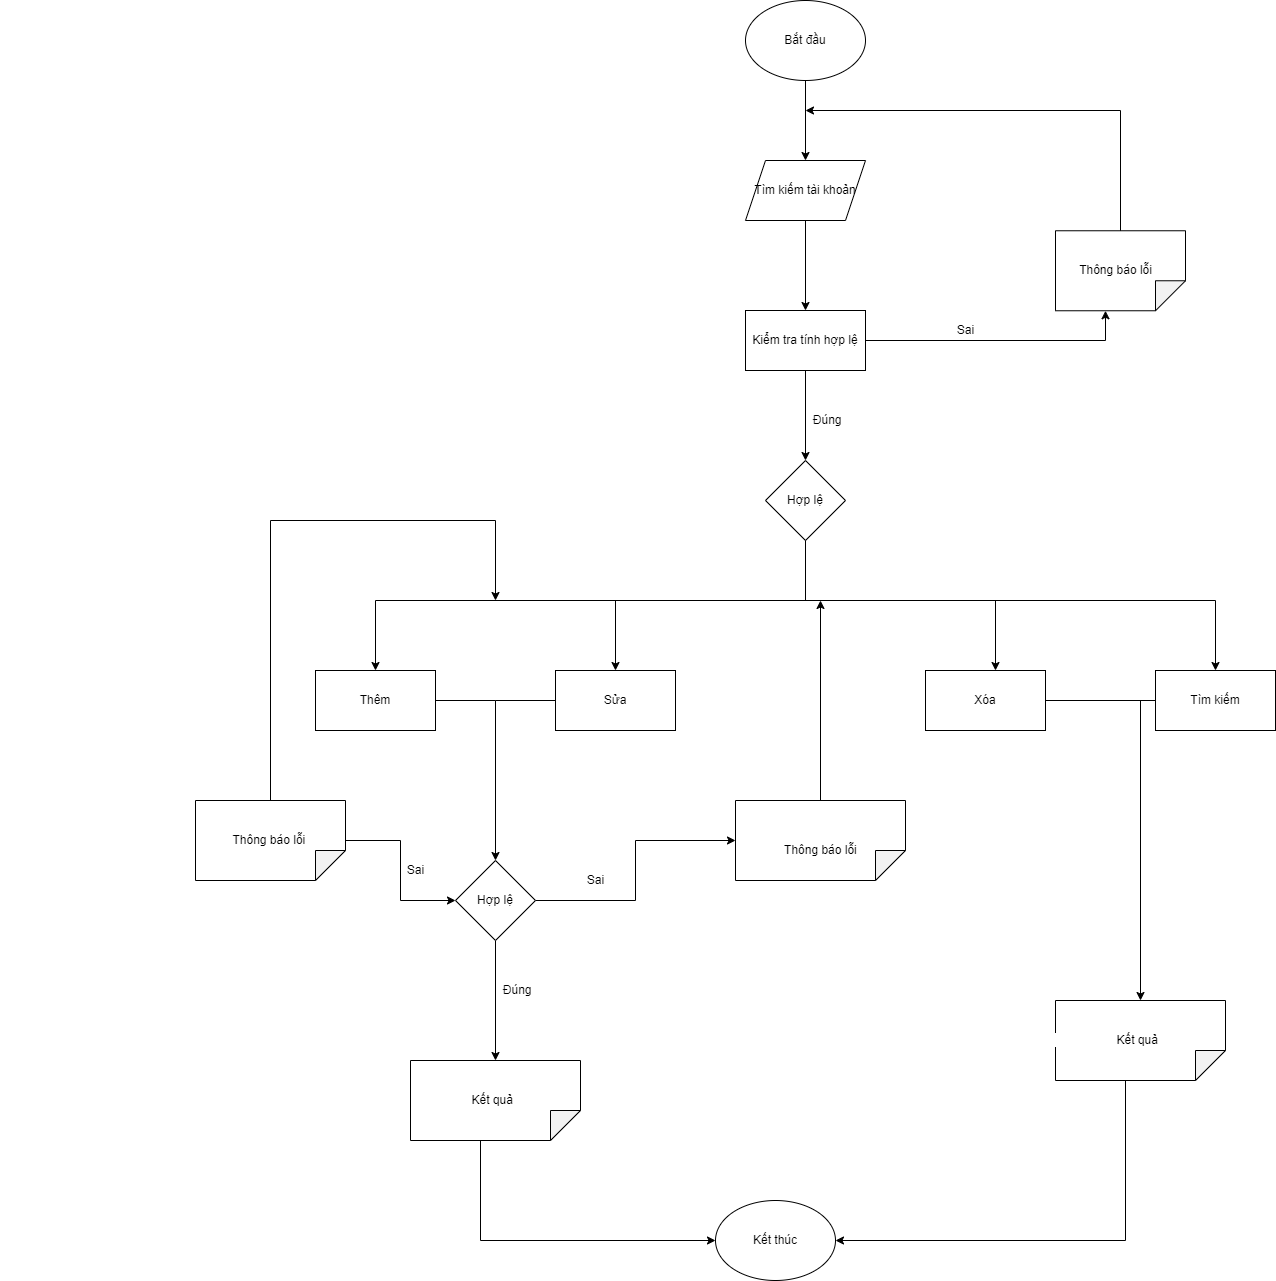

The diagram above was exported from draw.io. Its source (the exported page's mxGraphModel, read from the mxfile embedded in the PNG):
<mxGraphModel dx="2926" dy="1298" grid="1" gridSize="10" guides="1" tooltips="1" connect="1" arrows="1" fold="1" page="1" pageScale="1" pageWidth="850" pageHeight="1100" math="0" shadow="0">
  <root>
    <mxCell id="0" />
    <mxCell id="1" parent="0" />
    <mxCell id="wmBDpyrPcyKCkDST_bje-10" style="edgeStyle=orthogonalEdgeStyle;rounded=0;orthogonalLoop=1;jettySize=auto;html=1;entryX=0.5;entryY=0;entryDx=0;entryDy=0;" parent="1" source="wmBDpyrPcyKCkDST_bje-1" target="wmBDpyrPcyKCkDST_bje-2" edge="1">
      <mxGeometry relative="1" as="geometry" />
    </mxCell>
    <mxCell id="wmBDpyrPcyKCkDST_bje-1" value="Bắt đầu" style="ellipse;whiteSpace=wrap;html=1;" parent="1" vertex="1">
      <mxGeometry x="190" y="60" width="120" height="80" as="geometry" />
    </mxCell>
    <mxCell id="wmBDpyrPcyKCkDST_bje-11" style="edgeStyle=orthogonalEdgeStyle;rounded=0;orthogonalLoop=1;jettySize=auto;html=1;" parent="1" source="wmBDpyrPcyKCkDST_bje-2" target="wmBDpyrPcyKCkDST_bje-3" edge="1">
      <mxGeometry relative="1" as="geometry" />
    </mxCell>
    <mxCell id="wmBDpyrPcyKCkDST_bje-2" value="Tìm kiếm tài khoản" style="shape=parallelogram;perimeter=parallelogramPerimeter;whiteSpace=wrap;html=1;fixedSize=1;" parent="1" vertex="1">
      <mxGeometry x="190" y="220" width="120" height="60" as="geometry" />
    </mxCell>
    <mxCell id="wmBDpyrPcyKCkDST_bje-12" style="edgeStyle=orthogonalEdgeStyle;rounded=0;orthogonalLoop=1;jettySize=auto;html=1;entryX=0.5;entryY=0;entryDx=0;entryDy=0;" parent="1" source="wmBDpyrPcyKCkDST_bje-3" target="wmBDpyrPcyKCkDST_bje-4" edge="1">
      <mxGeometry relative="1" as="geometry" />
    </mxCell>
    <mxCell id="wmBDpyrPcyKCkDST_bje-16" style="edgeStyle=orthogonalEdgeStyle;rounded=0;orthogonalLoop=1;jettySize=auto;html=1;exitX=1;exitY=0.5;exitDx=0;exitDy=0;entryX=0;entryY=0;entryDx=80;entryDy=80;entryPerimeter=0;" parent="1" source="wmBDpyrPcyKCkDST_bje-3" target="wmBDpyrPcyKCkDST_bje-5" edge="1">
      <mxGeometry relative="1" as="geometry" />
    </mxCell>
    <mxCell id="wmBDpyrPcyKCkDST_bje-3" value="Kiểm tra tính hợp lệ" style="rounded=0;whiteSpace=wrap;html=1;" parent="1" vertex="1">
      <mxGeometry x="190" y="370" width="120" height="60" as="geometry" />
    </mxCell>
    <mxCell id="wmBDpyrPcyKCkDST_bje-4" value="Hợp lệ" style="rhombus;whiteSpace=wrap;html=1;" parent="1" vertex="1">
      <mxGeometry x="210" y="520" width="80" height="80" as="geometry" />
    </mxCell>
    <mxCell id="wmBDpyrPcyKCkDST_bje-5" value="" style="shape=note;whiteSpace=wrap;html=1;backgroundOutline=1;darkOpacity=0.05;rotation=90;" parent="1" vertex="1">
      <mxGeometry x="525" y="265.26" width="80" height="130" as="geometry" />
    </mxCell>
    <mxCell id="wmBDpyrPcyKCkDST_bje-18" value="" style="endArrow=classic;html=1;rounded=0;exitX=0;exitY=0.5;exitDx=0;exitDy=0;exitPerimeter=0;" parent="1" source="wmBDpyrPcyKCkDST_bje-5" edge="1">
      <mxGeometry width="50" height="50" relative="1" as="geometry">
        <mxPoint x="550" y="460" as="sourcePoint" />
        <mxPoint x="250" y="170" as="targetPoint" />
        <Array as="points">
          <mxPoint x="565" y="170" />
        </Array>
      </mxGeometry>
    </mxCell>
    <mxCell id="wmBDpyrPcyKCkDST_bje-19" value="Sai" style="text;html=1;align=center;verticalAlign=middle;resizable=0;points=[];autosize=1;strokeColor=none;fillColor=none;" parent="1" vertex="1">
      <mxGeometry x="395" y="380" width="30" height="20" as="geometry" />
    </mxCell>
    <mxCell id="wmBDpyrPcyKCkDST_bje-20" value="&amp;nbsp; &amp;nbsp; &amp;nbsp; &amp;nbsp; &amp;nbsp; &amp;nbsp; &amp;nbsp; &amp;nbsp; &amp;nbsp; &amp;nbsp;Đúng" style="text;html=1;align=center;verticalAlign=middle;resizable=0;points=[];autosize=1;strokeColor=none;fillColor=none;" parent="1" vertex="1">
      <mxGeometry x="185" y="470" width="110" height="20" as="geometry" />
    </mxCell>
    <mxCell id="wmBDpyrPcyKCkDST_bje-21" value="&amp;nbsp; &amp;nbsp; &amp;nbsp; &amp;nbsp; &amp;nbsp; &amp;nbsp; &amp;nbsp; &amp;nbsp; &amp;nbsp; &amp;nbsp; &amp;nbsp; &amp;nbsp; &amp;nbsp; &amp;nbsp; &amp;nbsp; &amp;nbsp; &amp;nbsp; &amp;nbsp; &amp;nbsp; &amp;nbsp; &amp;nbsp; &amp;nbsp; &amp;nbsp; &amp;nbsp; &amp;nbsp; &amp;nbsp; &amp;nbsp; &amp;nbsp; &amp;nbsp; &amp;nbsp; &amp;nbsp; &amp;nbsp; &amp;nbsp; &amp;nbsp; &amp;nbsp; &amp;nbsp; &amp;nbsp; &amp;nbsp; &amp;nbsp; &amp;nbsp; &amp;nbsp; &amp;nbsp; &amp;nbsp; &amp;nbsp; &amp;nbsp; &amp;nbsp; &amp;nbsp; &amp;nbsp; Thông báo lỗi" style="text;html=1;align=center;verticalAlign=middle;resizable=0;points=[];autosize=1;strokeColor=none;fillColor=none;" parent="1" vertex="1">
      <mxGeometry x="195" y="320" width="410" height="20" as="geometry" />
    </mxCell>
    <mxCell id="NL5dZajrfI2vMbRea5CT-1" value="" style="endArrow=none;html=1;rounded=0;entryX=0.5;entryY=1;entryDx=0;entryDy=0;" edge="1" parent="1" target="wmBDpyrPcyKCkDST_bje-4">
      <mxGeometry width="50" height="50" relative="1" as="geometry">
        <mxPoint x="250" y="660" as="sourcePoint" />
        <mxPoint x="270" y="600" as="targetPoint" />
      </mxGeometry>
    </mxCell>
    <mxCell id="NL5dZajrfI2vMbRea5CT-2" value="" style="endArrow=none;html=1;rounded=0;" edge="1" parent="1">
      <mxGeometry width="50" height="50" relative="1" as="geometry">
        <mxPoint x="-180" y="660" as="sourcePoint" />
        <mxPoint x="660" y="660" as="targetPoint" />
      </mxGeometry>
    </mxCell>
    <mxCell id="NL5dZajrfI2vMbRea5CT-3" value="Thêm" style="rounded=0;whiteSpace=wrap;html=1;" vertex="1" parent="1">
      <mxGeometry x="-240" y="730" width="120" height="60" as="geometry" />
    </mxCell>
    <mxCell id="NL5dZajrfI2vMbRea5CT-4" value="Sửa" style="rounded=0;whiteSpace=wrap;html=1;" vertex="1" parent="1">
      <mxGeometry y="730" width="120" height="60" as="geometry" />
    </mxCell>
    <mxCell id="NL5dZajrfI2vMbRea5CT-5" value="Xóa" style="rounded=0;whiteSpace=wrap;html=1;" vertex="1" parent="1">
      <mxGeometry x="370" y="730" width="120" height="60" as="geometry" />
    </mxCell>
    <mxCell id="NL5dZajrfI2vMbRea5CT-6" value="Tìm kiếm" style="rounded=0;whiteSpace=wrap;html=1;" vertex="1" parent="1">
      <mxGeometry x="600" y="730" width="120" height="60" as="geometry" />
    </mxCell>
    <mxCell id="NL5dZajrfI2vMbRea5CT-7" value="" style="endArrow=classic;html=1;rounded=0;" edge="1" parent="1">
      <mxGeometry width="50" height="50" relative="1" as="geometry">
        <mxPoint x="440" y="660" as="sourcePoint" />
        <mxPoint x="440" y="730" as="targetPoint" />
      </mxGeometry>
    </mxCell>
    <mxCell id="NL5dZajrfI2vMbRea5CT-8" value="" style="endArrow=classic;html=1;rounded=0;entryX=0.5;entryY=0;entryDx=0;entryDy=0;" edge="1" parent="1" target="NL5dZajrfI2vMbRea5CT-6">
      <mxGeometry width="50" height="50" relative="1" as="geometry">
        <mxPoint x="660" y="660" as="sourcePoint" />
        <mxPoint x="430" y="600" as="targetPoint" />
      </mxGeometry>
    </mxCell>
    <mxCell id="NL5dZajrfI2vMbRea5CT-9" value="" style="endArrow=classic;html=1;rounded=0;entryX=0.5;entryY=0;entryDx=0;entryDy=0;" edge="1" parent="1" target="NL5dZajrfI2vMbRea5CT-4">
      <mxGeometry width="50" height="50" relative="1" as="geometry">
        <mxPoint x="60" y="660" as="sourcePoint" />
        <mxPoint x="430" y="600" as="targetPoint" />
      </mxGeometry>
    </mxCell>
    <mxCell id="NL5dZajrfI2vMbRea5CT-11" value="" style="endArrow=classic;html=1;rounded=0;entryX=0.5;entryY=0;entryDx=0;entryDy=0;" edge="1" parent="1" target="NL5dZajrfI2vMbRea5CT-3">
      <mxGeometry width="50" height="50" relative="1" as="geometry">
        <mxPoint x="-180" y="660" as="sourcePoint" />
        <mxPoint x="430" y="600" as="targetPoint" />
      </mxGeometry>
    </mxCell>
    <mxCell id="NL5dZajrfI2vMbRea5CT-25" style="edgeStyle=orthogonalEdgeStyle;rounded=0;orthogonalLoop=1;jettySize=auto;html=1;exitX=0;exitY=0.5;exitDx=0;exitDy=0;exitPerimeter=0;" edge="1" parent="1" source="NL5dZajrfI2vMbRea5CT-12">
      <mxGeometry relative="1" as="geometry">
        <mxPoint x="-60" y="660" as="targetPoint" />
        <Array as="points">
          <mxPoint x="-285" y="580" />
          <mxPoint x="-60" y="580" />
        </Array>
      </mxGeometry>
    </mxCell>
    <mxCell id="NL5dZajrfI2vMbRea5CT-26" style="edgeStyle=orthogonalEdgeStyle;rounded=0;orthogonalLoop=1;jettySize=auto;html=1;entryX=0;entryY=0.5;entryDx=0;entryDy=0;" edge="1" parent="1" source="NL5dZajrfI2vMbRea5CT-12" target="NL5dZajrfI2vMbRea5CT-16">
      <mxGeometry relative="1" as="geometry" />
    </mxCell>
    <mxCell id="NL5dZajrfI2vMbRea5CT-12" value="" style="shape=note;whiteSpace=wrap;html=1;backgroundOutline=1;darkOpacity=0.05;rotation=90;" vertex="1" parent="1">
      <mxGeometry x="-325" y="825" width="80" height="150" as="geometry" />
    </mxCell>
    <mxCell id="NL5dZajrfI2vMbRea5CT-29" style="edgeStyle=orthogonalEdgeStyle;rounded=0;orthogonalLoop=1;jettySize=auto;html=1;exitX=0;exitY=0;exitDx=80;exitDy=100;exitPerimeter=0;entryX=0;entryY=0.5;entryDx=0;entryDy=0;" edge="1" parent="1" source="NL5dZajrfI2vMbRea5CT-13" target="NL5dZajrfI2vMbRea5CT-17">
      <mxGeometry relative="1" as="geometry" />
    </mxCell>
    <mxCell id="NL5dZajrfI2vMbRea5CT-13" value="" style="shape=note;whiteSpace=wrap;html=1;backgroundOutline=1;darkOpacity=0.05;rotation=90;" vertex="1" parent="1">
      <mxGeometry x="-100" y="1075" width="80" height="170" as="geometry" />
    </mxCell>
    <mxCell id="NL5dZajrfI2vMbRea5CT-30" style="edgeStyle=orthogonalEdgeStyle;rounded=0;orthogonalLoop=1;jettySize=auto;html=1;exitX=0;exitY=0;exitDx=80;exitDy=100;exitPerimeter=0;entryX=1;entryY=0.5;entryDx=0;entryDy=0;" edge="1" parent="1" source="NL5dZajrfI2vMbRea5CT-14" target="NL5dZajrfI2vMbRea5CT-17">
      <mxGeometry relative="1" as="geometry" />
    </mxCell>
    <mxCell id="NL5dZajrfI2vMbRea5CT-14" value="" style="shape=note;whiteSpace=wrap;html=1;backgroundOutline=1;darkOpacity=0.05;rotation=90;" vertex="1" parent="1">
      <mxGeometry x="545" y="1015" width="80" height="170" as="geometry" />
    </mxCell>
    <mxCell id="NL5dZajrfI2vMbRea5CT-18" style="edgeStyle=orthogonalEdgeStyle;rounded=0;orthogonalLoop=1;jettySize=auto;html=1;exitX=0;exitY=0.5;exitDx=0;exitDy=0;exitPerimeter=0;" edge="1" parent="1" source="NL5dZajrfI2vMbRea5CT-15">
      <mxGeometry relative="1" as="geometry">
        <mxPoint x="265" y="660.0000000000002" as="targetPoint" />
      </mxGeometry>
    </mxCell>
    <mxCell id="NL5dZajrfI2vMbRea5CT-15" value="" style="shape=note;whiteSpace=wrap;html=1;backgroundOutline=1;darkOpacity=0.05;rotation=90;" vertex="1" parent="1">
      <mxGeometry x="225" y="815" width="80" height="170" as="geometry" />
    </mxCell>
    <mxCell id="NL5dZajrfI2vMbRea5CT-27" style="edgeStyle=orthogonalEdgeStyle;rounded=0;orthogonalLoop=1;jettySize=auto;html=1;exitX=1;exitY=0.5;exitDx=0;exitDy=0;entryX=0.5;entryY=1;entryDx=0;entryDy=0;entryPerimeter=0;" edge="1" parent="1" source="NL5dZajrfI2vMbRea5CT-16" target="NL5dZajrfI2vMbRea5CT-15">
      <mxGeometry relative="1" as="geometry" />
    </mxCell>
    <mxCell id="NL5dZajrfI2vMbRea5CT-28" style="edgeStyle=orthogonalEdgeStyle;rounded=0;orthogonalLoop=1;jettySize=auto;html=1;exitX=0.5;exitY=1;exitDx=0;exitDy=0;entryX=0;entryY=0.5;entryDx=0;entryDy=0;entryPerimeter=0;" edge="1" parent="1" source="NL5dZajrfI2vMbRea5CT-16" target="NL5dZajrfI2vMbRea5CT-13">
      <mxGeometry relative="1" as="geometry" />
    </mxCell>
    <mxCell id="NL5dZajrfI2vMbRea5CT-16" value="Hợp lệ" style="rhombus;whiteSpace=wrap;html=1;" vertex="1" parent="1">
      <mxGeometry x="-100" y="920" width="80" height="80" as="geometry" />
    </mxCell>
    <mxCell id="NL5dZajrfI2vMbRea5CT-17" value="Kết thúc" style="ellipse;whiteSpace=wrap;html=1;" vertex="1" parent="1">
      <mxGeometry x="160" y="1260" width="120" height="80" as="geometry" />
    </mxCell>
    <mxCell id="NL5dZajrfI2vMbRea5CT-19" value="" style="endArrow=none;html=1;rounded=0;entryX=1;entryY=0.5;entryDx=0;entryDy=0;exitX=0;exitY=0.5;exitDx=0;exitDy=0;" edge="1" parent="1" source="NL5dZajrfI2vMbRea5CT-6" target="NL5dZajrfI2vMbRea5CT-5">
      <mxGeometry width="50" height="50" relative="1" as="geometry">
        <mxPoint x="430" y="910" as="sourcePoint" />
        <mxPoint x="430" y="1040" as="targetPoint" />
      </mxGeometry>
    </mxCell>
    <mxCell id="NL5dZajrfI2vMbRea5CT-22" value="" style="endArrow=classic;html=1;rounded=0;entryX=0;entryY=0.5;entryDx=0;entryDy=0;entryPerimeter=0;" edge="1" parent="1" target="NL5dZajrfI2vMbRea5CT-14">
      <mxGeometry width="50" height="50" relative="1" as="geometry">
        <mxPoint x="585" y="760" as="sourcePoint" />
        <mxPoint x="430" y="1040" as="targetPoint" />
      </mxGeometry>
    </mxCell>
    <mxCell id="NL5dZajrfI2vMbRea5CT-23" value="" style="endArrow=none;html=1;rounded=0;entryX=1;entryY=0.5;entryDx=0;entryDy=0;exitX=0;exitY=0.5;exitDx=0;exitDy=0;" edge="1" parent="1" source="NL5dZajrfI2vMbRea5CT-4" target="NL5dZajrfI2vMbRea5CT-3">
      <mxGeometry width="50" height="50" relative="1" as="geometry">
        <mxPoint x="380" y="1090" as="sourcePoint" />
        <mxPoint x="430" y="1040" as="targetPoint" />
        <Array as="points">
          <mxPoint x="-60" y="760" />
        </Array>
      </mxGeometry>
    </mxCell>
    <mxCell id="NL5dZajrfI2vMbRea5CT-24" value="" style="endArrow=classic;html=1;rounded=0;" edge="1" parent="1" target="NL5dZajrfI2vMbRea5CT-16">
      <mxGeometry width="50" height="50" relative="1" as="geometry">
        <mxPoint x="-60" y="760" as="sourcePoint" />
        <mxPoint x="430" y="1040" as="targetPoint" />
      </mxGeometry>
    </mxCell>
    <mxCell id="NL5dZajrfI2vMbRea5CT-31" value="Sai" style="text;html=1;align=center;verticalAlign=middle;resizable=0;points=[];autosize=1;strokeColor=none;fillColor=none;" vertex="1" parent="1">
      <mxGeometry x="-155" y="920" width="30" height="20" as="geometry" />
    </mxCell>
    <mxCell id="NL5dZajrfI2vMbRea5CT-32" value="Sai" style="text;html=1;align=center;verticalAlign=middle;resizable=0;points=[];autosize=1;strokeColor=none;fillColor=none;" vertex="1" parent="1">
      <mxGeometry x="25" y="930" width="30" height="20" as="geometry" />
    </mxCell>
    <mxCell id="NL5dZajrfI2vMbRea5CT-33" value="&amp;nbsp; &amp;nbsp; &amp;nbsp; &amp;nbsp;Đúng" style="text;html=1;align=center;verticalAlign=middle;resizable=0;points=[];autosize=1;strokeColor=none;fillColor=none;" vertex="1" parent="1">
      <mxGeometry x="-85" y="1040" width="70" height="20" as="geometry" />
    </mxCell>
    <mxCell id="NL5dZajrfI2vMbRea5CT-34" value="&amp;nbsp; &amp;nbsp; &amp;nbsp; &amp;nbsp; &amp;nbsp; &amp;nbsp; &amp;nbsp; &amp;nbsp; &amp;nbsp; &amp;nbsp; &amp;nbsp; &amp;nbsp; &amp;nbsp; &amp;nbsp; &amp;nbsp; &amp;nbsp; &amp;nbsp; &amp;nbsp; &amp;nbsp; &amp;nbsp; &amp;nbsp; &amp;nbsp; &amp;nbsp; &amp;nbsp; &amp;nbsp; &amp;nbsp; &amp;nbsp; &amp;nbsp; &amp;nbsp; &amp;nbsp; &amp;nbsp; &amp;nbsp; &amp;nbsp; &amp;nbsp; &amp;nbsp; &amp;nbsp; &amp;nbsp; &amp;nbsp; &amp;nbsp; &amp;nbsp; &amp;nbsp; Kết quả" style="text;html=1;align=center;verticalAlign=middle;resizable=0;points=[];autosize=1;strokeColor=none;fillColor=none;" vertex="1" parent="1">
      <mxGeometry x="-365" y="1150" width="330" height="20" as="geometry" />
    </mxCell>
    <mxCell id="NL5dZajrfI2vMbRea5CT-35" value="&lt;span style=&quot;background-color: rgb(255 , 255 , 255)&quot;&gt;&amp;nbsp; &amp;nbsp; &amp;nbsp; &amp;nbsp; &amp;nbsp; &amp;nbsp; &amp;nbsp; &amp;nbsp; &amp;nbsp; &amp;nbsp; &amp;nbsp; &amp;nbsp; &amp;nbsp; &amp;nbsp; &amp;nbsp; &amp;nbsp; &amp;nbsp; &amp;nbsp; &amp;nbsp; &amp;nbsp; &amp;nbsp; &amp;nbsp; &amp;nbsp; &amp;nbsp; &amp;nbsp; &amp;nbsp; &amp;nbsp; &amp;nbsp; &amp;nbsp; &amp;nbsp; &amp;nbsp;Kết quả&lt;/span&gt;" style="text;html=1;align=center;verticalAlign=middle;resizable=0;points=[];autosize=1;strokeColor=none;fillColor=none;" vertex="1" parent="1">
      <mxGeometry x="350" y="1090" width="260" height="20" as="geometry" />
    </mxCell>
    <mxCell id="NL5dZajrfI2vMbRea5CT-37" value="&amp;nbsp; &amp;nbsp; &amp;nbsp; &amp;nbsp; &amp;nbsp; &amp;nbsp; &amp;nbsp; &amp;nbsp; &amp;nbsp; &amp;nbsp; &amp;nbsp; &amp;nbsp; &amp;nbsp; &amp;nbsp; &amp;nbsp; &amp;nbsp; &amp;nbsp; &amp;nbsp; &amp;nbsp; &amp;nbsp; &amp;nbsp; &amp;nbsp; &amp;nbsp; &amp;nbsp; &amp;nbsp; &amp;nbsp; &amp;nbsp; &amp;nbsp; &amp;nbsp; &amp;nbsp; &amp;nbsp; &amp;nbsp; &amp;nbsp; &amp;nbsp;&amp;nbsp;&lt;span style=&quot;background-color: rgb(255 , 255 , 255)&quot;&gt;Thông báo lỗi&lt;/span&gt;" style="text;html=1;align=center;verticalAlign=middle;resizable=0;points=[];autosize=1;strokeColor=none;fillColor=none;" vertex="1" parent="1">
      <mxGeometry x="-555" y="890" width="310" height="20" as="geometry" />
    </mxCell>
    <mxCell id="NL5dZajrfI2vMbRea5CT-39" value="&amp;nbsp; &amp;nbsp; &amp;nbsp; &amp;nbsp; &amp;nbsp; &amp;nbsp; &amp;nbsp; &amp;nbsp; &amp;nbsp; &amp;nbsp; &amp;nbsp; &amp;nbsp; &amp;nbsp; &amp;nbsp; &amp;nbsp; &amp;nbsp; &amp;nbsp; &amp;nbsp; &amp;nbsp; &amp;nbsp; &amp;nbsp; &amp;nbsp; &amp;nbsp; &amp;nbsp; &amp;nbsp; &amp;nbsp; &amp;nbsp; &amp;nbsp; &amp;nbsp; &amp;nbsp; &amp;nbsp; &amp;nbsp; &amp;nbsp; &amp;nbsp; &amp;nbsp;Thông báo lỗi" style="text;html=1;align=center;verticalAlign=middle;resizable=0;points=[];autosize=1;strokeColor=none;fillColor=none;" vertex="1" parent="1">
      <mxGeometry x="-10" y="900" width="320" height="20" as="geometry" />
    </mxCell>
  </root>
</mxGraphModel>